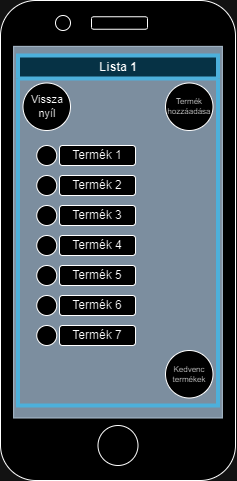

The diagram above was exported from draw.io. Its source (the exported page's mxGraphModel, read from the mxfile embedded in the PNG):
<mxGraphModel dx="948" dy="507" grid="1" gridSize="10" guides="1" tooltips="1" connect="1" arrows="1" fold="1" page="1" pageScale="1" pageWidth="827" pageHeight="1169" math="0" shadow="0">
  <root>
    <mxCell id="0" />
    <mxCell id="1" parent="0" />
    <mxCell id="gwGtqpW-t5puW54TNwoT-4" value="" style="rounded=1;whiteSpace=wrap;html=1;rotation=90;" vertex="1" parent="1">
      <mxGeometry x="172.5" y="197.5" width="480" height="235" as="geometry" />
    </mxCell>
    <mxCell id="gwGtqpW-t5puW54TNwoT-2" value="" style="rounded=0;whiteSpace=wrap;html=1;rotation=90;fillColor=#647687;fontColor=#ffffff;strokeColor=#314354;" vertex="1" parent="1">
      <mxGeometry x="226.69" y="202.31" width="371.63" height="208.75" as="geometry" />
    </mxCell>
    <mxCell id="gwGtqpW-t5puW54TNwoT-5" value="" style="ellipse;whiteSpace=wrap;html=1;aspect=fixed;" vertex="1" parent="1">
      <mxGeometry x="392.5" y="500" width="40" height="40" as="geometry" />
    </mxCell>
    <mxCell id="gwGtqpW-t5puW54TNwoT-6" value="" style="rounded=1;whiteSpace=wrap;html=1;" vertex="1" parent="1">
      <mxGeometry x="386" y="91.25" width="56" height="12.5" as="geometry" />
    </mxCell>
    <mxCell id="gwGtqpW-t5puW54TNwoT-7" value="" style="ellipse;whiteSpace=wrap;html=1;aspect=fixed;" vertex="1" parent="1">
      <mxGeometry x="350" y="90" width="15" height="15" as="geometry" />
    </mxCell>
    <mxCell id="gwGtqpW-t5puW54TNwoT-13" value="Lista 1" style="swimlane;whiteSpace=wrap;html=1;fillColor=#b1ddf0;strokeColor=#10739e;strokeWidth=4;" vertex="1" parent="1">
      <mxGeometry x="312.5" y="130" width="200" height="350" as="geometry" />
    </mxCell>
    <mxCell id="gwGtqpW-t5puW54TNwoT-33" value="" style="ellipse;whiteSpace=wrap;html=1;aspect=fixed;" vertex="1" parent="gwGtqpW-t5puW54TNwoT-13">
      <mxGeometry x="18.75" y="90" width="20" height="20" as="geometry" />
    </mxCell>
    <mxCell id="gwGtqpW-t5puW54TNwoT-34" value="" style="ellipse;whiteSpace=wrap;html=1;aspect=fixed;" vertex="1" parent="gwGtqpW-t5puW54TNwoT-13">
      <mxGeometry x="18.75" y="120" width="20" height="20" as="geometry" />
    </mxCell>
    <mxCell id="gwGtqpW-t5puW54TNwoT-35" value="" style="ellipse;whiteSpace=wrap;html=1;aspect=fixed;" vertex="1" parent="gwGtqpW-t5puW54TNwoT-13">
      <mxGeometry x="18.75" y="150" width="20" height="20" as="geometry" />
    </mxCell>
    <mxCell id="gwGtqpW-t5puW54TNwoT-36" value="" style="ellipse;whiteSpace=wrap;html=1;aspect=fixed;" vertex="1" parent="gwGtqpW-t5puW54TNwoT-13">
      <mxGeometry x="18.75" y="180" width="20" height="20" as="geometry" />
    </mxCell>
    <mxCell id="gwGtqpW-t5puW54TNwoT-37" value="" style="ellipse;whiteSpace=wrap;html=1;aspect=fixed;" vertex="1" parent="gwGtqpW-t5puW54TNwoT-13">
      <mxGeometry x="18.75" y="210" width="20" height="20" as="geometry" />
    </mxCell>
    <mxCell id="gwGtqpW-t5puW54TNwoT-38" value="" style="ellipse;whiteSpace=wrap;html=1;aspect=fixed;" vertex="1" parent="gwGtqpW-t5puW54TNwoT-13">
      <mxGeometry x="18.75" y="240" width="20" height="20" as="geometry" />
    </mxCell>
    <mxCell id="gwGtqpW-t5puW54TNwoT-39" value="" style="ellipse;whiteSpace=wrap;html=1;aspect=fixed;" vertex="1" parent="gwGtqpW-t5puW54TNwoT-13">
      <mxGeometry x="18.75" y="270" width="20" height="20" as="geometry" />
    </mxCell>
    <mxCell id="gwGtqpW-t5puW54TNwoT-17" value="Termék 1" style="rounded=1;whiteSpace=wrap;html=1;" vertex="1" parent="1">
      <mxGeometry x="354" y="220" width="76" height="20" as="geometry" />
    </mxCell>
    <mxCell id="gwGtqpW-t5puW54TNwoT-23" value="Vissza nyíl" style="ellipse;whiteSpace=wrap;html=1;aspect=fixed;fontSize=11;" vertex="1" parent="1">
      <mxGeometry x="317.5" y="157.5" width="47.5" height="47.5" as="geometry" />
    </mxCell>
    <mxCell id="gwGtqpW-t5puW54TNwoT-24" value="Termék hozzáadása" style="ellipse;whiteSpace=wrap;html=1;aspect=fixed;fontSize=8;" vertex="1" parent="1">
      <mxGeometry x="460" y="157.5" width="47.5" height="47.5" as="geometry" />
    </mxCell>
    <mxCell id="gwGtqpW-t5puW54TNwoT-25" value="Termék 2" style="rounded=1;whiteSpace=wrap;html=1;" vertex="1" parent="1">
      <mxGeometry x="354" y="250" width="76" height="20" as="geometry" />
    </mxCell>
    <mxCell id="gwGtqpW-t5puW54TNwoT-26" value="Termék 3" style="rounded=1;whiteSpace=wrap;html=1;" vertex="1" parent="1">
      <mxGeometry x="354" y="280" width="76" height="20" as="geometry" />
    </mxCell>
    <mxCell id="gwGtqpW-t5puW54TNwoT-27" value="Termék 4" style="rounded=1;whiteSpace=wrap;html=1;" vertex="1" parent="1">
      <mxGeometry x="354" y="310" width="76" height="20" as="geometry" />
    </mxCell>
    <mxCell id="gwGtqpW-t5puW54TNwoT-28" value="Termék 5" style="rounded=1;whiteSpace=wrap;html=1;" vertex="1" parent="1">
      <mxGeometry x="354" y="340" width="76" height="20" as="geometry" />
    </mxCell>
    <mxCell id="gwGtqpW-t5puW54TNwoT-29" value="Termék 6" style="rounded=1;whiteSpace=wrap;html=1;" vertex="1" parent="1">
      <mxGeometry x="354" y="370" width="76" height="20" as="geometry" />
    </mxCell>
    <mxCell id="gwGtqpW-t5puW54TNwoT-30" value="Termék 7" style="rounded=1;whiteSpace=wrap;html=1;" vertex="1" parent="1">
      <mxGeometry x="354" y="400" width="76" height="20" as="geometry" />
    </mxCell>
    <mxCell id="gwGtqpW-t5puW54TNwoT-31" value="Kedvenc termékek" style="ellipse;whiteSpace=wrap;html=1;aspect=fixed;fontSize=8;" vertex="1" parent="1">
      <mxGeometry x="460" y="425" width="47.5" height="47.5" as="geometry" />
    </mxCell>
  </root>
</mxGraphModel>